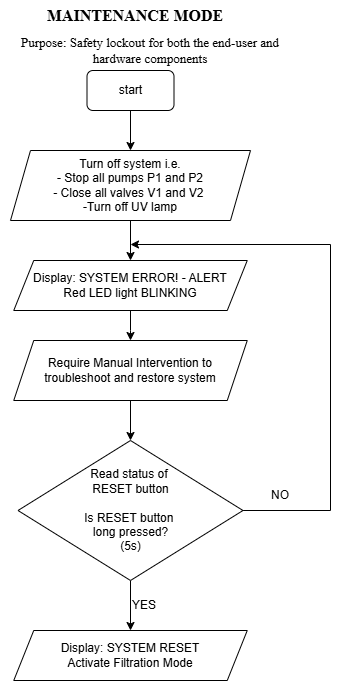

The diagram above was exported from draw.io. Its source (the exported page's mxGraphModel, read from the mxfile embedded in the PNG):
<mxGraphModel dx="782" dy="1018" grid="1" gridSize="10" guides="1" tooltips="1" connect="1" arrows="1" fold="1" page="1" pageScale="1" pageWidth="827" pageHeight="1169" math="0" shadow="0">
  <root>
    <mxCell id="0" />
    <mxCell id="1" parent="0" />
    <mxCell id="mAUpvyC2hY_RfVcEpXW8-1" value="&lt;font style=&quot;font-size: 16px;&quot;&gt;MAINTENANCE MODE&lt;/font&gt;" style="text;html=1;whiteSpace=wrap;strokeColor=none;fillColor=none;align=center;verticalAlign=middle;rounded=0;fontFamily=Times New Roman;fontStyle=1" parent="1" vertex="1">
      <mxGeometry x="318.5" y="10" width="211.5" height="30" as="geometry" />
    </mxCell>
    <mxCell id="mAUpvyC2hY_RfVcEpXW8-2" value="&lt;font face=&quot;Times New Roman&quot; style=&quot;font-size: 13px;&quot;&gt;Purpose: Safety lockout for both the end-user and hardware components&lt;/font&gt;" style="text;html=1;whiteSpace=wrap;strokeColor=none;fillColor=none;align=center;verticalAlign=middle;rounded=0;" parent="1" vertex="1">
      <mxGeometry x="290" y="50" width="300" height="20" as="geometry" />
    </mxCell>
    <mxCell id="6YapNV7A_gGPyoBxo4pU-2" style="edgeStyle=orthogonalEdgeStyle;rounded=0;orthogonalLoop=1;jettySize=auto;html=1;exitX=0.5;exitY=1;exitDx=0;exitDy=0;entryX=0.5;entryY=0;entryDx=0;entryDy=0;" parent="1" source="mAUpvyC2hY_RfVcEpXW8-3" target="mAUpvyC2hY_RfVcEpXW8-4" edge="1">
      <mxGeometry relative="1" as="geometry" />
    </mxCell>
    <mxCell id="mAUpvyC2hY_RfVcEpXW8-3" value="start" style="rounded=1;whiteSpace=wrap;html=1;" parent="1" vertex="1">
      <mxGeometry x="376.5" y="80" width="87" height="40" as="geometry" />
    </mxCell>
    <mxCell id="6YapNV7A_gGPyoBxo4pU-3" style="edgeStyle=orthogonalEdgeStyle;rounded=0;orthogonalLoop=1;jettySize=auto;html=1;exitX=0.5;exitY=1;exitDx=0;exitDy=0;entryX=0.5;entryY=0;entryDx=0;entryDy=0;" parent="1" source="mAUpvyC2hY_RfVcEpXW8-4" target="mAUpvyC2hY_RfVcEpXW8-5" edge="1">
      <mxGeometry relative="1" as="geometry" />
    </mxCell>
    <mxCell id="mAUpvyC2hY_RfVcEpXW8-4" value="Turn off system i.e.&lt;div&gt;- Stop all pumps P1 and P2&lt;/div&gt;&lt;div&gt;- Close all valves V1 and V2&amp;nbsp;&lt;/div&gt;&lt;div&gt;-Turn off UV lamp&lt;/div&gt;" style="shape=parallelogram;perimeter=parallelogramPerimeter;whiteSpace=wrap;html=1;fixedSize=1;" parent="1" vertex="1">
      <mxGeometry x="300" y="160" width="240" height="70" as="geometry" />
    </mxCell>
    <mxCell id="6YapNV7A_gGPyoBxo4pU-4" style="edgeStyle=orthogonalEdgeStyle;rounded=0;orthogonalLoop=1;jettySize=auto;html=1;entryX=0.5;entryY=0;entryDx=0;entryDy=0;" parent="1" source="mAUpvyC2hY_RfVcEpXW8-5" target="iA-vlE6HayXRBAOPrnsD-11" edge="1">
      <mxGeometry relative="1" as="geometry" />
    </mxCell>
    <mxCell id="mAUpvyC2hY_RfVcEpXW8-5" value="Display: SYSTEM ERROR! - ALERT&lt;div&gt;&lt;div&gt;&lt;div&gt;&lt;div&gt;Red LED light BLINKING&lt;/div&gt;&lt;/div&gt;&lt;/div&gt;&lt;/div&gt;" style="shape=parallelogram;perimeter=parallelogramPerimeter;whiteSpace=wrap;html=1;fixedSize=1;" parent="1" vertex="1">
      <mxGeometry x="303.25" y="270" width="233.5" height="50" as="geometry" />
    </mxCell>
    <mxCell id="iA-vlE6HayXRBAOPrnsD-5" style="edgeStyle=orthogonalEdgeStyle;rounded=0;orthogonalLoop=1;jettySize=auto;html=1;exitX=1;exitY=0.5;exitDx=0;exitDy=0;entryX=1;entryY=0.5;entryDx=0;entryDy=0;" parent="1" source="mAUpvyC2hY_RfVcEpXW8-6" edge="1">
      <mxGeometry relative="1" as="geometry">
        <mxPoint x="532.25" y="814.0000000000002" as="sourcePoint" />
        <mxPoint x="420.0000000000001" y="254" as="targetPoint" />
        <Array as="points">
          <mxPoint x="620" y="520" />
          <mxPoint x="620" y="254" />
        </Array>
      </mxGeometry>
    </mxCell>
    <mxCell id="iA-vlE6HayXRBAOPrnsD-9" style="edgeStyle=orthogonalEdgeStyle;rounded=0;orthogonalLoop=1;jettySize=auto;html=1;exitX=0.5;exitY=1;exitDx=0;exitDy=0;entryX=0.5;entryY=0;entryDx=0;entryDy=0;" parent="1" source="mAUpvyC2hY_RfVcEpXW8-6" target="iA-vlE6HayXRBAOPrnsD-8" edge="1">
      <mxGeometry relative="1" as="geometry" />
    </mxCell>
    <mxCell id="mAUpvyC2hY_RfVcEpXW8-6" value="Read status of&amp;nbsp;&lt;div&gt;RESET button&lt;/div&gt;&lt;div&gt;&lt;br&gt;Is RESET button&amp;nbsp;&lt;/div&gt;&lt;div&gt;l&lt;span style=&quot;background-color: transparent; color: light-dark(rgb(0, 0, 0), rgb(255, 255, 255));&quot;&gt;ong pressed?&lt;/span&gt;&lt;/div&gt;&lt;div&gt;&lt;div&gt;(5s)&lt;/div&gt;&lt;/div&gt;" style="rhombus;whiteSpace=wrap;html=1;" parent="1" vertex="1">
      <mxGeometry x="307.5" y="450" width="225" height="140" as="geometry" />
    </mxCell>
    <mxCell id="iA-vlE6HayXRBAOPrnsD-6" value="NO" style="text;html=1;whiteSpace=wrap;strokeColor=none;fillColor=none;align=center;verticalAlign=middle;rounded=0;" parent="1" vertex="1">
      <mxGeometry x="540.25" y="490" width="60" height="30" as="geometry" />
    </mxCell>
    <mxCell id="iA-vlE6HayXRBAOPrnsD-8" value="Display: SYSTEM RESET&lt;div&gt;Activate Filtration Mode&lt;/div&gt;" style="shape=parallelogram;perimeter=parallelogramPerimeter;whiteSpace=wrap;html=1;fixedSize=1;" parent="1" vertex="1">
      <mxGeometry x="303.25" y="640" width="233.5" height="50" as="geometry" />
    </mxCell>
    <mxCell id="iA-vlE6HayXRBAOPrnsD-10" value="YES" style="text;html=1;whiteSpace=wrap;strokeColor=none;fillColor=none;align=center;verticalAlign=middle;rounded=0;" parent="1" vertex="1">
      <mxGeometry x="404.25" y="600" width="60" height="30" as="geometry" />
    </mxCell>
    <mxCell id="iA-vlE6HayXRBAOPrnsD-13" style="edgeStyle=orthogonalEdgeStyle;rounded=0;orthogonalLoop=1;jettySize=auto;html=1;exitX=0.5;exitY=1;exitDx=0;exitDy=0;entryX=0.5;entryY=0;entryDx=0;entryDy=0;" parent="1" source="iA-vlE6HayXRBAOPrnsD-11" target="mAUpvyC2hY_RfVcEpXW8-6" edge="1">
      <mxGeometry relative="1" as="geometry" />
    </mxCell>
    <mxCell id="iA-vlE6HayXRBAOPrnsD-11" value="Require Manual Intervention to troubleshoot and restore system" style="shape=parallelogram;perimeter=parallelogramPerimeter;whiteSpace=wrap;html=1;fixedSize=1;" parent="1" vertex="1">
      <mxGeometry x="303.25" y="350" width="233.5" height="60" as="geometry" />
    </mxCell>
  </root>
</mxGraphModel>